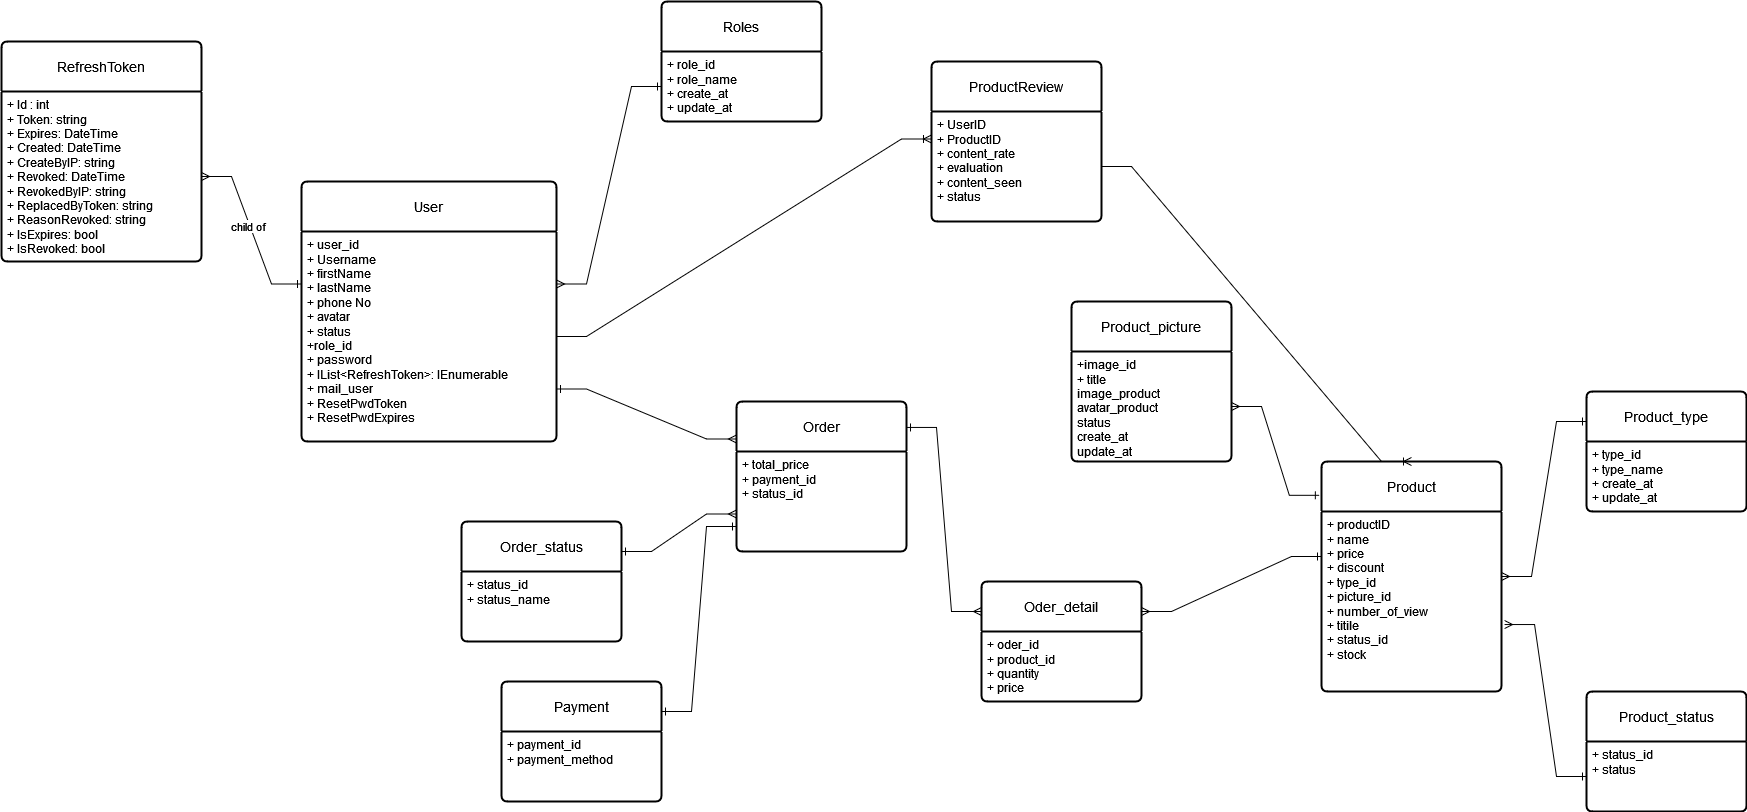

The diagram above was exported from draw.io. Its source (the exported page's mxGraphModel, read from the mxfile embedded in the PNG):
<mxGraphModel dx="2284" dy="1882" grid="1" gridSize="10" guides="1" tooltips="1" connect="1" arrows="1" fold="1" page="1" pageScale="1" pageWidth="850" pageHeight="1100" math="0" shadow="0" extFonts="Permanent Marker^https://fonts.googleapis.com/css?family=Permanent+Marker">
  <root>
    <mxCell id="0" />
    <mxCell id="1" parent="0" />
    <mxCell id="g5lQiS4EPzrk4qXYvK3Y-7" value="Product" style="swimlane;childLayout=stackLayout;horizontal=1;startSize=50;horizontalStack=0;rounded=1;fontSize=14;fontStyle=0;strokeWidth=2;resizeParent=0;resizeLast=1;shadow=0;dashed=0;align=center;arcSize=4;whiteSpace=wrap;html=1;" parent="1" vertex="1">
      <mxGeometry x="1010" y="220" width="180" height="230" as="geometry" />
    </mxCell>
    <mxCell id="g5lQiS4EPzrk4qXYvK3Y-8" value="&lt;div&gt;+ productID&lt;/div&gt;&lt;div&gt;+ name&lt;br&gt;&lt;/div&gt;&lt;div&gt;+ price&lt;/div&gt;&lt;div&gt;+ discount&lt;/div&gt;&lt;div&gt;+ type_id&lt;/div&gt;&lt;div&gt;+ picture_id&lt;/div&gt;&lt;div&gt;+ number_of_view&lt;/div&gt;&lt;div&gt;+ titile&lt;/div&gt;&lt;div&gt;+ status_id&lt;/div&gt;&lt;div&gt;+ stock&lt;br&gt;&lt;/div&gt;" style="align=left;strokeColor=none;fillColor=none;spacingLeft=4;fontSize=12;verticalAlign=top;resizable=0;rotatable=0;part=1;html=1;" parent="g5lQiS4EPzrk4qXYvK3Y-7" vertex="1">
      <mxGeometry y="50" width="180" height="180" as="geometry" />
    </mxCell>
    <mxCell id="g5lQiS4EPzrk4qXYvK3Y-11" value="User" style="swimlane;childLayout=stackLayout;horizontal=1;startSize=50;horizontalStack=0;rounded=1;fontSize=14;fontStyle=0;strokeWidth=2;resizeParent=0;resizeLast=1;shadow=0;dashed=0;align=center;arcSize=4;whiteSpace=wrap;html=1;" parent="1" vertex="1">
      <mxGeometry x="-10" y="-60" width="255" height="260" as="geometry" />
    </mxCell>
    <mxCell id="g5lQiS4EPzrk4qXYvK3Y-12" value="&lt;div&gt;+ user_id&lt;/div&gt;&lt;div&gt;+ Username&lt;/div&gt;&lt;div&gt;+ firstName&lt;/div&gt;&lt;div&gt;+ lastName&lt;/div&gt;&lt;div&gt;+ phone No&lt;br&gt;&lt;/div&gt;&lt;div&gt;+ avatar&lt;/div&gt;&lt;div&gt;+ status&lt;/div&gt;&lt;div&gt;+role_id&lt;/div&gt;&lt;div&gt;+ password&lt;/div&gt;&lt;div&gt;+ IList&amp;lt;RefreshToken&amp;gt;: IEnumerable&lt;br&gt;&lt;/div&gt;&lt;div&gt;+ mail_user&lt;/div&gt;&lt;div&gt;+ ResetPwdToken&lt;/div&gt;&lt;div&gt;+ ResetPwdExpires&lt;br&gt;&lt;/div&gt;&lt;div&gt;&lt;br&gt;&lt;/div&gt;" style="align=left;strokeColor=none;fillColor=none;spacingLeft=4;fontSize=12;verticalAlign=top;resizable=0;rotatable=0;part=1;html=1;" parent="g5lQiS4EPzrk4qXYvK3Y-11" vertex="1">
      <mxGeometry y="50" width="255" height="210" as="geometry" />
    </mxCell>
    <mxCell id="g5lQiS4EPzrk4qXYvK3Y-13" value="Roles" style="swimlane;childLayout=stackLayout;horizontal=1;startSize=50;horizontalStack=0;rounded=1;fontSize=14;fontStyle=0;strokeWidth=2;resizeParent=0;resizeLast=1;shadow=0;dashed=0;align=center;arcSize=4;whiteSpace=wrap;html=1;" parent="1" vertex="1">
      <mxGeometry x="350" y="-240" width="160" height="120" as="geometry" />
    </mxCell>
    <mxCell id="g5lQiS4EPzrk4qXYvK3Y-14" value="&lt;div&gt;+ role_id&lt;/div&gt;&lt;div&gt;+ role_name&lt;/div&gt;&lt;div&gt;+ create_at&lt;/div&gt;&lt;div&gt;+ update_at&lt;br&gt;&lt;/div&gt;" style="align=left;strokeColor=none;fillColor=none;spacingLeft=4;fontSize=12;verticalAlign=top;resizable=0;rotatable=0;part=1;html=1;" parent="g5lQiS4EPzrk4qXYvK3Y-13" vertex="1">
      <mxGeometry y="50" width="160" height="70" as="geometry" />
    </mxCell>
    <mxCell id="2u8Wnh5ZtjfXeJaVjFix-1" value="" style="edgeStyle=entityRelationEdgeStyle;fontSize=12;html=1;endArrow=ERone;rounded=0;exitX=1;exitY=0.25;exitDx=0;exitDy=0;entryX=0;entryY=0.5;entryDx=0;entryDy=0;startArrow=ERmany;startFill=0;endFill=0;" parent="1" source="g5lQiS4EPzrk4qXYvK3Y-12" target="g5lQiS4EPzrk4qXYvK3Y-14" edge="1">
      <mxGeometry width="100" height="100" relative="1" as="geometry">
        <mxPoint x="50" y="140" as="sourcePoint" />
        <mxPoint x="165" y="50" as="targetPoint" />
      </mxGeometry>
    </mxCell>
    <mxCell id="2u8Wnh5ZtjfXeJaVjFix-4" value="Order" style="swimlane;childLayout=stackLayout;horizontal=1;startSize=50;horizontalStack=0;rounded=1;fontSize=14;fontStyle=0;strokeWidth=2;resizeParent=0;resizeLast=1;shadow=0;dashed=0;align=center;arcSize=4;whiteSpace=wrap;html=1;" parent="1" vertex="1">
      <mxGeometry x="425" y="160" width="170" height="150" as="geometry" />
    </mxCell>
    <mxCell id="2u8Wnh5ZtjfXeJaVjFix-5" value="&lt;div&gt;+ total_price&lt;/div&gt;&lt;div&gt;+ payment_id&lt;/div&gt;&lt;div&gt;+ status_id&lt;/div&gt;" style="align=left;strokeColor=none;fillColor=none;spacingLeft=4;fontSize=12;verticalAlign=top;resizable=0;rotatable=0;part=1;html=1;" parent="2u8Wnh5ZtjfXeJaVjFix-4" vertex="1">
      <mxGeometry y="50" width="170" height="100" as="geometry" />
    </mxCell>
    <mxCell id="2u8Wnh5ZtjfXeJaVjFix-6" value="" style="edgeStyle=entityRelationEdgeStyle;fontSize=12;html=1;endArrow=ERmany;rounded=0;entryX=0;entryY=0.25;entryDx=0;entryDy=0;startArrow=ERone;startFill=0;endFill=0;exitX=1;exitY=0.75;exitDx=0;exitDy=0;" parent="1" source="g5lQiS4EPzrk4qXYvK3Y-12" target="2u8Wnh5ZtjfXeJaVjFix-4" edge="1">
      <mxGeometry width="100" height="100" relative="1" as="geometry">
        <mxPoint x="270" y="130" as="sourcePoint" />
        <mxPoint x="320" y="420" as="targetPoint" />
      </mxGeometry>
    </mxCell>
    <mxCell id="2u8Wnh5ZtjfXeJaVjFix-8" value="Order_status" style="swimlane;childLayout=stackLayout;horizontal=1;startSize=50;horizontalStack=0;rounded=1;fontSize=14;fontStyle=0;strokeWidth=2;resizeParent=0;resizeLast=1;shadow=0;dashed=0;align=center;arcSize=4;whiteSpace=wrap;html=1;" parent="1" vertex="1">
      <mxGeometry x="150" y="280" width="160" height="120" as="geometry" />
    </mxCell>
    <mxCell id="2u8Wnh5ZtjfXeJaVjFix-9" value="&lt;div&gt;+ status_id&lt;/div&gt;&lt;div&gt;+ status_name&lt;br&gt;&lt;/div&gt;" style="align=left;strokeColor=none;fillColor=none;spacingLeft=4;fontSize=12;verticalAlign=top;resizable=0;rotatable=0;part=1;html=1;" parent="2u8Wnh5ZtjfXeJaVjFix-8" vertex="1">
      <mxGeometry y="50" width="160" height="70" as="geometry" />
    </mxCell>
    <mxCell id="2u8Wnh5ZtjfXeJaVjFix-10" value="" style="edgeStyle=entityRelationEdgeStyle;fontSize=12;html=1;endArrow=ERmany;startArrow=ERone;rounded=0;entryX=0;entryY=0.75;entryDx=0;entryDy=0;exitX=1;exitY=0.25;exitDx=0;exitDy=0;startFill=0;" parent="1" source="2u8Wnh5ZtjfXeJaVjFix-8" target="2u8Wnh5ZtjfXeJaVjFix-4" edge="1">
      <mxGeometry width="100" height="100" relative="1" as="geometry">
        <mxPoint x="160" y="730" as="sourcePoint" />
        <mxPoint x="260" y="630" as="targetPoint" />
      </mxGeometry>
    </mxCell>
    <mxCell id="2u8Wnh5ZtjfXeJaVjFix-14" value="ProductReview" style="swimlane;childLayout=stackLayout;horizontal=1;startSize=50;horizontalStack=0;rounded=1;fontSize=14;fontStyle=0;strokeWidth=2;resizeParent=0;resizeLast=1;shadow=0;dashed=0;align=center;arcSize=4;whiteSpace=wrap;html=1;" parent="1" vertex="1">
      <mxGeometry x="620" y="-180" width="170" height="160" as="geometry" />
    </mxCell>
    <mxCell id="2u8Wnh5ZtjfXeJaVjFix-15" value="&lt;div&gt;+ UserID&lt;/div&gt;&lt;div&gt;+ ProductID&lt;br&gt;&lt;/div&gt;&lt;div&gt;+ content_rate&lt;/div&gt;&lt;div&gt;+ evaluation&lt;/div&gt;&lt;div&gt;+ content_seen&lt;/div&gt;&lt;div&gt;+ status&lt;br&gt;&lt;/div&gt;" style="align=left;strokeColor=none;fillColor=none;spacingLeft=4;fontSize=12;verticalAlign=top;resizable=0;rotatable=0;part=1;html=1;" parent="2u8Wnh5ZtjfXeJaVjFix-14" vertex="1">
      <mxGeometry y="50" width="170" height="110" as="geometry" />
    </mxCell>
    <mxCell id="2u8Wnh5ZtjfXeJaVjFix-16" value="Product_picture" style="swimlane;childLayout=stackLayout;horizontal=1;startSize=50;horizontalStack=0;rounded=1;fontSize=14;fontStyle=0;strokeWidth=2;resizeParent=0;resizeLast=1;shadow=0;dashed=0;align=center;arcSize=4;whiteSpace=wrap;html=1;" parent="1" vertex="1">
      <mxGeometry x="760" y="60" width="160" height="160" as="geometry" />
    </mxCell>
    <mxCell id="2u8Wnh5ZtjfXeJaVjFix-17" value="&lt;div&gt;+image_id&lt;/div&gt;&lt;div&gt;+ title&lt;/div&gt;&lt;div&gt;image_product&lt;/div&gt;&lt;div&gt;avatar_product&lt;br&gt;&lt;/div&gt;&lt;div&gt;status&lt;/div&gt;&lt;div&gt;create_at&lt;/div&gt;&lt;div&gt;update_at&lt;br&gt;&lt;/div&gt;" style="align=left;strokeColor=none;fillColor=none;spacingLeft=4;fontSize=12;verticalAlign=top;resizable=0;rotatable=0;part=1;html=1;" parent="2u8Wnh5ZtjfXeJaVjFix-16" vertex="1">
      <mxGeometry y="50" width="160" height="110" as="geometry" />
    </mxCell>
    <mxCell id="2u8Wnh5ZtjfXeJaVjFix-18" value="Product_type" style="swimlane;childLayout=stackLayout;horizontal=1;startSize=50;horizontalStack=0;rounded=1;fontSize=14;fontStyle=0;strokeWidth=2;resizeParent=0;resizeLast=1;shadow=0;dashed=0;align=center;arcSize=4;whiteSpace=wrap;html=1;" parent="1" vertex="1">
      <mxGeometry x="1275" y="150" width="160" height="120" as="geometry" />
    </mxCell>
    <mxCell id="2u8Wnh5ZtjfXeJaVjFix-19" value="&lt;div&gt;+ type_id&lt;/div&gt;&lt;div&gt;+ type_name&lt;/div&gt;&lt;div&gt;+ create_at&lt;/div&gt;&lt;div&gt;+ update_at&lt;br&gt;&lt;/div&gt;" style="align=left;strokeColor=none;fillColor=none;spacingLeft=4;fontSize=12;verticalAlign=top;resizable=0;rotatable=0;part=1;html=1;" parent="2u8Wnh5ZtjfXeJaVjFix-18" vertex="1">
      <mxGeometry y="50" width="160" height="70" as="geometry" />
    </mxCell>
    <mxCell id="2u8Wnh5ZtjfXeJaVjFix-20" value="" style="edgeStyle=entityRelationEdgeStyle;fontSize=12;html=1;endArrow=ERone;rounded=0;entryX=0;entryY=0.25;entryDx=0;entryDy=0;exitX=1;exitY=0.5;exitDx=0;exitDy=0;startArrow=ERmany;startFill=0;endFill=0;" parent="1" source="g5lQiS4EPzrk4qXYvK3Y-7" target="2u8Wnh5ZtjfXeJaVjFix-18" edge="1">
      <mxGeometry width="100" height="100" relative="1" as="geometry">
        <mxPoint x="820" y="170" as="sourcePoint" />
        <mxPoint x="920" y="70" as="targetPoint" />
      </mxGeometry>
    </mxCell>
    <mxCell id="2u8Wnh5ZtjfXeJaVjFix-21" value="" style="edgeStyle=entityRelationEdgeStyle;fontSize=12;html=1;endArrow=ERone;rounded=0;exitX=1;exitY=0.5;exitDx=0;exitDy=0;entryX=-0.012;entryY=0.147;entryDx=0;entryDy=0;entryPerimeter=0;startArrow=ERmany;startFill=0;endFill=0;" parent="1" source="2u8Wnh5ZtjfXeJaVjFix-17" target="g5lQiS4EPzrk4qXYvK3Y-7" edge="1">
      <mxGeometry width="100" height="100" relative="1" as="geometry">
        <mxPoint x="570" y="290" as="sourcePoint" />
        <mxPoint x="670" y="190" as="targetPoint" />
      </mxGeometry>
    </mxCell>
    <mxCell id="2u8Wnh5ZtjfXeJaVjFix-22" value="Product_status" style="swimlane;childLayout=stackLayout;horizontal=1;startSize=50;horizontalStack=0;rounded=1;fontSize=14;fontStyle=0;strokeWidth=2;resizeParent=0;resizeLast=1;shadow=0;dashed=0;align=center;arcSize=4;whiteSpace=wrap;html=1;" parent="1" vertex="1">
      <mxGeometry x="1275" y="450" width="160" height="120" as="geometry" />
    </mxCell>
    <mxCell id="2u8Wnh5ZtjfXeJaVjFix-23" value="&lt;div&gt;+ status_id&lt;/div&gt;&lt;div&gt;+ status&lt;br&gt;&lt;/div&gt;" style="align=left;strokeColor=none;fillColor=none;spacingLeft=4;fontSize=12;verticalAlign=top;resizable=0;rotatable=0;part=1;html=1;" parent="2u8Wnh5ZtjfXeJaVjFix-22" vertex="1">
      <mxGeometry y="50" width="160" height="70" as="geometry" />
    </mxCell>
    <mxCell id="2u8Wnh5ZtjfXeJaVjFix-25" value="" style="edgeStyle=entityRelationEdgeStyle;fontSize=12;html=1;endArrow=ERmany;rounded=0;exitX=0;exitY=0.5;exitDx=0;exitDy=0;startArrow=ERone;startFill=0;endFill=0;entryX=1.017;entryY=0.628;entryDx=0;entryDy=0;entryPerimeter=0;" parent="1" source="2u8Wnh5ZtjfXeJaVjFix-23" target="g5lQiS4EPzrk4qXYvK3Y-8" edge="1">
      <mxGeometry width="100" height="100" relative="1" as="geometry">
        <mxPoint x="1110" y="600" as="sourcePoint" />
        <mxPoint x="1410" y="360" as="targetPoint" />
      </mxGeometry>
    </mxCell>
    <mxCell id="2u8Wnh5ZtjfXeJaVjFix-30" value="Payment" style="swimlane;childLayout=stackLayout;horizontal=1;startSize=50;horizontalStack=0;rounded=1;fontSize=14;fontStyle=0;strokeWidth=2;resizeParent=0;resizeLast=1;shadow=0;dashed=0;align=center;arcSize=4;whiteSpace=wrap;html=1;" parent="1" vertex="1">
      <mxGeometry x="190" y="440" width="160" height="120" as="geometry" />
    </mxCell>
    <mxCell id="2u8Wnh5ZtjfXeJaVjFix-31" value="&lt;div&gt;+ payment_id&lt;/div&gt;&lt;div&gt;+ payment_method&lt;br&gt;&lt;/div&gt;" style="align=left;strokeColor=none;fillColor=none;spacingLeft=4;fontSize=12;verticalAlign=top;resizable=0;rotatable=0;part=1;html=1;" parent="2u8Wnh5ZtjfXeJaVjFix-30" vertex="1">
      <mxGeometry y="50" width="160" height="70" as="geometry" />
    </mxCell>
    <mxCell id="2u8Wnh5ZtjfXeJaVjFix-32" value="" style="edgeStyle=entityRelationEdgeStyle;fontSize=12;html=1;endArrow=ERone;rounded=0;entryX=0;entryY=0.75;entryDx=0;entryDy=0;exitX=1;exitY=0.25;exitDx=0;exitDy=0;startArrow=ERone;startFill=0;endFill=0;" parent="1" source="2u8Wnh5ZtjfXeJaVjFix-30" target="2u8Wnh5ZtjfXeJaVjFix-5" edge="1">
      <mxGeometry width="100" height="100" relative="1" as="geometry">
        <mxPoint x="270" y="500" as="sourcePoint" />
        <mxPoint x="370" y="450" as="targetPoint" />
      </mxGeometry>
    </mxCell>
    <mxCell id="2u8Wnh5ZtjfXeJaVjFix-33" value="Oder_detail" style="swimlane;childLayout=stackLayout;horizontal=1;startSize=50;horizontalStack=0;rounded=1;fontSize=14;fontStyle=0;strokeWidth=2;resizeParent=0;resizeLast=1;shadow=0;dashed=0;align=center;arcSize=4;whiteSpace=wrap;html=1;" parent="1" vertex="1">
      <mxGeometry x="670" y="340" width="160" height="120" as="geometry" />
    </mxCell>
    <mxCell id="2u8Wnh5ZtjfXeJaVjFix-34" value="&lt;div&gt;+ oder_id&lt;/div&gt;&lt;div&gt;+ product_id&lt;/div&gt;&lt;div&gt;+ quantity&lt;/div&gt;&lt;div&gt;+ price&lt;br&gt;&lt;/div&gt;" style="align=left;strokeColor=none;fillColor=none;spacingLeft=4;fontSize=12;verticalAlign=top;resizable=0;rotatable=0;part=1;html=1;" parent="2u8Wnh5ZtjfXeJaVjFix-33" vertex="1">
      <mxGeometry y="50" width="160" height="70" as="geometry" />
    </mxCell>
    <mxCell id="2u8Wnh5ZtjfXeJaVjFix-35" value="" style="edgeStyle=entityRelationEdgeStyle;fontSize=12;html=1;endArrow=ERmany;rounded=0;exitX=1;exitY=0.173;exitDx=0;exitDy=0;exitPerimeter=0;entryX=0;entryY=0.25;entryDx=0;entryDy=0;startArrow=ERone;startFill=0;endFill=0;" parent="1" source="2u8Wnh5ZtjfXeJaVjFix-4" target="2u8Wnh5ZtjfXeJaVjFix-33" edge="1">
      <mxGeometry width="100" height="100" relative="1" as="geometry">
        <mxPoint x="580" y="420" as="sourcePoint" />
        <mxPoint x="680" y="320" as="targetPoint" />
      </mxGeometry>
    </mxCell>
    <mxCell id="2u8Wnh5ZtjfXeJaVjFix-36" value="" style="edgeStyle=entityRelationEdgeStyle;fontSize=12;html=1;endArrow=ERone;rounded=0;entryX=0;entryY=0.25;entryDx=0;entryDy=0;exitX=1;exitY=0.25;exitDx=0;exitDy=0;startArrow=ERmany;startFill=0;endFill=0;" parent="1" source="2u8Wnh5ZtjfXeJaVjFix-33" target="g5lQiS4EPzrk4qXYvK3Y-8" edge="1">
      <mxGeometry width="100" height="100" relative="1" as="geometry">
        <mxPoint x="850" y="385" as="sourcePoint" />
        <mxPoint x="950" y="285" as="targetPoint" />
      </mxGeometry>
    </mxCell>
    <mxCell id="VjVMM4dGA2ioKzEED3Aa-1" value="RefreshToken" style="swimlane;childLayout=stackLayout;horizontal=1;startSize=50;horizontalStack=0;rounded=1;fontSize=14;fontStyle=0;strokeWidth=2;resizeParent=0;resizeLast=1;shadow=0;dashed=0;align=center;arcSize=4;whiteSpace=wrap;html=1;" parent="1" vertex="1">
      <mxGeometry x="-310" y="-200" width="200" height="220" as="geometry" />
    </mxCell>
    <mxCell id="VjVMM4dGA2ioKzEED3Aa-2" value="&lt;div&gt;+ Id : int&lt;br&gt;&lt;/div&gt;&lt;div&gt;+ Token: string&lt;br&gt;+ Expires: DateTime&lt;/div&gt;&lt;div&gt;+ Created: DateTime&lt;/div&gt;&lt;div&gt;+ CreateByIP: string&lt;/div&gt;&lt;div&gt;+ Revoked: DateTime&lt;/div&gt;&lt;div&gt;+ RevokedByIP: string&lt;/div&gt;&lt;div&gt;+ ReplacedByToken: string&lt;/div&gt;&lt;div&gt;+ ReasonRevoked: string&lt;/div&gt;&lt;div&gt;+ IsExpires: bool&lt;/div&gt;&lt;div&gt;+ IsRevoked: bool&lt;/div&gt;&lt;div&gt;&lt;br&gt;&lt;/div&gt;" style="align=left;strokeColor=none;fillColor=none;spacingLeft=4;fontSize=12;verticalAlign=top;resizable=0;rotatable=0;part=1;html=1;" parent="VjVMM4dGA2ioKzEED3Aa-1" vertex="1">
      <mxGeometry y="50" width="200" height="170" as="geometry" />
    </mxCell>
    <mxCell id="VjVMM4dGA2ioKzEED3Aa-5" value="" style="edgeStyle=entityRelationEdgeStyle;fontSize=12;html=1;endArrow=ERone;rounded=0;startArrow=ERmany;startFill=0;endFill=0;entryX=0;entryY=0.25;entryDx=0;entryDy=0;exitX=1;exitY=0.5;exitDx=0;exitDy=0;" parent="1" source="VjVMM4dGA2ioKzEED3Aa-2" target="g5lQiS4EPzrk4qXYvK3Y-12" edge="1">
      <mxGeometry width="100" height="100" relative="1" as="geometry">
        <mxPoint x="-250" y="90" as="sourcePoint" />
        <mxPoint x="-150" y="-10" as="targetPoint" />
      </mxGeometry>
    </mxCell>
    <mxCell id="VjVMM4dGA2ioKzEED3Aa-7" value="child of" style="edgeLabel;html=1;align=center;verticalAlign=middle;resizable=0;points=[];" parent="VjVMM4dGA2ioKzEED3Aa-5" connectable="0" vertex="1">
      <mxGeometry x="-0.0615" y="-2" relative="1" as="geometry">
        <mxPoint as="offset" />
      </mxGeometry>
    </mxCell>
    <mxCell id="g8jWBulPvHAoDon4dJAo-3" value="" style="edgeStyle=entityRelationEdgeStyle;fontSize=12;html=1;endArrow=ERoneToMany;rounded=0;entryX=0;entryY=0.25;entryDx=0;entryDy=0;exitX=1;exitY=0.5;exitDx=0;exitDy=0;" edge="1" parent="1" source="g5lQiS4EPzrk4qXYvK3Y-12" target="2u8Wnh5ZtjfXeJaVjFix-15">
      <mxGeometry width="100" height="100" relative="1" as="geometry">
        <mxPoint x="410" y="80" as="sourcePoint" />
        <mxPoint x="510" y="-20" as="targetPoint" />
      </mxGeometry>
    </mxCell>
    <mxCell id="g8jWBulPvHAoDon4dJAo-4" value="" style="edgeStyle=entityRelationEdgeStyle;fontSize=12;html=1;endArrow=ERoneToMany;rounded=0;exitX=1;exitY=0.5;exitDx=0;exitDy=0;entryX=0.5;entryY=0;entryDx=0;entryDy=0;" edge="1" parent="1" source="2u8Wnh5ZtjfXeJaVjFix-15" target="g5lQiS4EPzrk4qXYvK3Y-7">
      <mxGeometry width="100" height="100" relative="1" as="geometry">
        <mxPoint x="950" y="-20" as="sourcePoint" />
        <mxPoint x="1110" y="160" as="targetPoint" />
      </mxGeometry>
    </mxCell>
  </root>
</mxGraphModel>